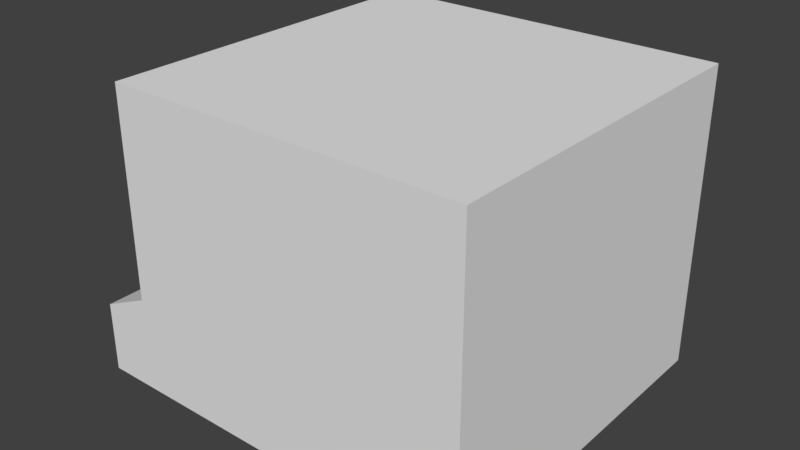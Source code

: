 # Source: Buildinglol.blend  (saved by Blender 2.78.0; exported with 4.5.12 LTS)
import bpy
from mathutils import Matrix  # noqa: F401  (used for matrix-valued properties, if any)

bpy.ops.wm.read_factory_settings(use_empty=True)
scene = bpy.context.scene
scene.name = 'Scene'

# ---- collections
col_collection_1 = bpy.data.collections.new('Collection 1'); scene.collection.children.link(col_collection_1)

# ---- world
world_world = bpy.data.worlds.new('World'); scene.world = world_world
world_world.color = (0.05088, 0.05088, 0.05088)
world_world.use_sun_shadow = False
world_world.sun_shadow_jitter_overblur = 0.0
world_world.cycles.sampling_method = 'MANUAL'

# ---- meshes
me_cube = bpy.data.meshes.new('Cube')
me_cube.from_pydata([(-1.284, -1.0, -1.0), (-1.284, -1.0, 1.0), (-1.284, 1.0, -1.0), (-1.284, 1.0, 1.0), (1.0, -1.0, -1.0), (1.0, -1.0, 1.0), (1.0, 1.0, -1.0), (1.0, 1.0, 1.0), (-1.0, -1.0, 4.31), (-1.0, 1.0, 4.31), (1.0, 1.0, 4.31), (1.0, -1.0, 4.31), (-1.0, -1.0, 7.465), (-1.0, 1.0, 7.465), (1.0, 1.0, 7.465), (1.0, -1.0, 7.465), (-1.284, -0.6, 1.0), (-1.284, -0.2, -0.7046), (-1.284, 0.2, -0.7046), (-1.284, 0.6, 1.0), (-1.0, -0.6, 4.31), (-1.0, -0.2, 4.31), (-1.0, 0.2, 4.31), (-1.0, 0.6, 4.31), (-1.0, 1.0, 1.662), (-1.0, 1.0, 2.324), (-1.0, 1.0, 2.986), (-1.0, 1.0, 3.648), (-1.0, -1.0, 1.662), (-1.0, -1.0, 2.324), (-1.0, -1.0, 2.986), (-1.0, -1.0, 3.648), (-1.0, 0.6, 1.662), (-1.0, 0.6, 2.324), (-1.0, 0.6, 2.986), (-1.0, 0.6, 3.648), (-1.0, 0.2, 1.662), (-1.0, 0.2, 2.324), (-1.0, 0.2, 2.986), (-1.0, 0.2, 3.648), (-1.0, -0.2, 1.662), (-1.0, -0.2, 2.324), (-1.0, -0.2, 2.986), (-1.0, -0.2, 3.648), (-1.0, -0.6, 1.662), (-1.0, -0.6, 2.324), (-1.0, -0.6, 2.986), (-1.0, -0.6, 3.648), (-0.2014, -0.2, 1.0), (-0.2014, 0.2, 1.0), (-0.2014, 0.2, 1.662), (-0.2014, 0.2, 2.324), (-0.2014, 0.2, 2.986), (-0.2014, -0.2, 1.662), (-0.2014, -0.2, 2.324), (-0.2014, -0.2, 2.986)], [], [(0, 1, 16, 17, 18, 19, 3, 2), (2, 3, 7, 6), (6, 7, 5, 4), (4, 5, 1, 0), (2, 6, 4, 0), (7, 3, 24, 25, 26, 27, 9, 10), (11, 10, 14, 15), (5, 7, 10, 11), (47, 31, 8, 20), (1, 5, 11, 8, 31, 30, 29, 28), (14, 13, 12, 15), (9, 23, 22, 21, 20, 8, 12, 13), (8, 11, 15, 12), (10, 9, 13, 14), (27, 35, 23, 9), (35, 39, 22, 23), (39, 43, 21, 22), (43, 47, 20, 21), (3, 19, 32, 24), (24, 32, 33, 25), (25, 33, 34, 26), (26, 34, 35, 27), (19, 18, 36, 32), (32, 36, 37, 33), (33, 37, 38, 34), (34, 38, 39, 35), (42, 38, 52, 55), (40, 41, 54, 53), (37, 36, 50, 51), (38, 42, 43, 39), (17, 16, 44, 40), (40, 44, 45, 41), (41, 45, 46, 42), (42, 46, 47, 43), (16, 1, 28, 44), (44, 28, 29, 45), (45, 29, 30, 46), (46, 30, 31, 47), (49, 48, 53, 50), (50, 53, 54, 51), (51, 54, 55, 52), (18, 17, 48, 49), (38, 37, 51, 52), (36, 18, 49, 50), (41, 42, 55, 54), (17, 40, 53, 48)])
me_cube.use_remesh_preserve_volume = False
me_cube.use_remesh_preserve_attributes = False
me_cube.use_mirror_vertex_groups = False
me_cube.update()

# ---- objects
ob_cube = bpy.data.objects.new('Cube', me_cube)

# ---- transforms, parenting, visibility, modifiers, constraints
ob_cube.location = (0.0, 0.0, 1.0)
ob_cube.scale = (5.0, 5.0, 1.0)
ob_cube.lineart.crease_threshold = 0.0

# ---- collection membership
col_collection_1.objects.link(ob_cube)

# ---- scene / render settings (as saved in the file)
scene.frame_start = 1; scene.frame_end = 250; scene.frame_set(0)
scene.render.engine = 'BLENDER_EEVEE_NEXT'
scene.render.resolution_percentage = 50
scene.render.dither_intensity = 0.0
scene.cycles.use_denoising = False
scene.cycles.samples = 128
scene.cycles.sampling_pattern = 'TABULATED_SOBOL'
scene.cycles.light_sampling_threshold = 0.0
scene.cycles.use_adaptive_sampling = False
scene.cycles.use_light_tree = False
scene.cycles.blur_glossy = 0.0
scene.cycles.sample_clamp_indirect = 0.0
scene.view_settings.view_transform = 'Standard'
bpy.context.view_layer.update()

# ---- added for rendering (the .blend has no active camera and no usable light): camera, sun
cam_auto = bpy.data.cameras.new('AutoCamera')
cam_auto.lens = 50.0
cam_auto.sensor_width = 36.0
cam_auto.clip_end = 1000.0
ob_auto_camera = bpy.data.objects.new('AutoCamera', cam_auto)
scene.collection.objects.link(ob_auto_camera)
ob_auto_camera.location = (15.3708, -19.2972, 17.0975)
ob_auto_camera.rotation_euler = (1.09748, -7.21219e-08, 0.694738)
scene.camera = ob_auto_camera
light_auto_sun = bpy.data.lights.new('AutoSun', 'SUN')
light_auto_sun.energy = 3.0
light_auto_sun.angle = 0.0523599
ob_auto_sun = bpy.data.objects.new('AutoSun', light_auto_sun)
scene.collection.objects.link(ob_auto_sun)
ob_auto_sun.rotation_euler = (0.872665, 0.174533, 0.523599)
bpy.context.view_layer.update()
